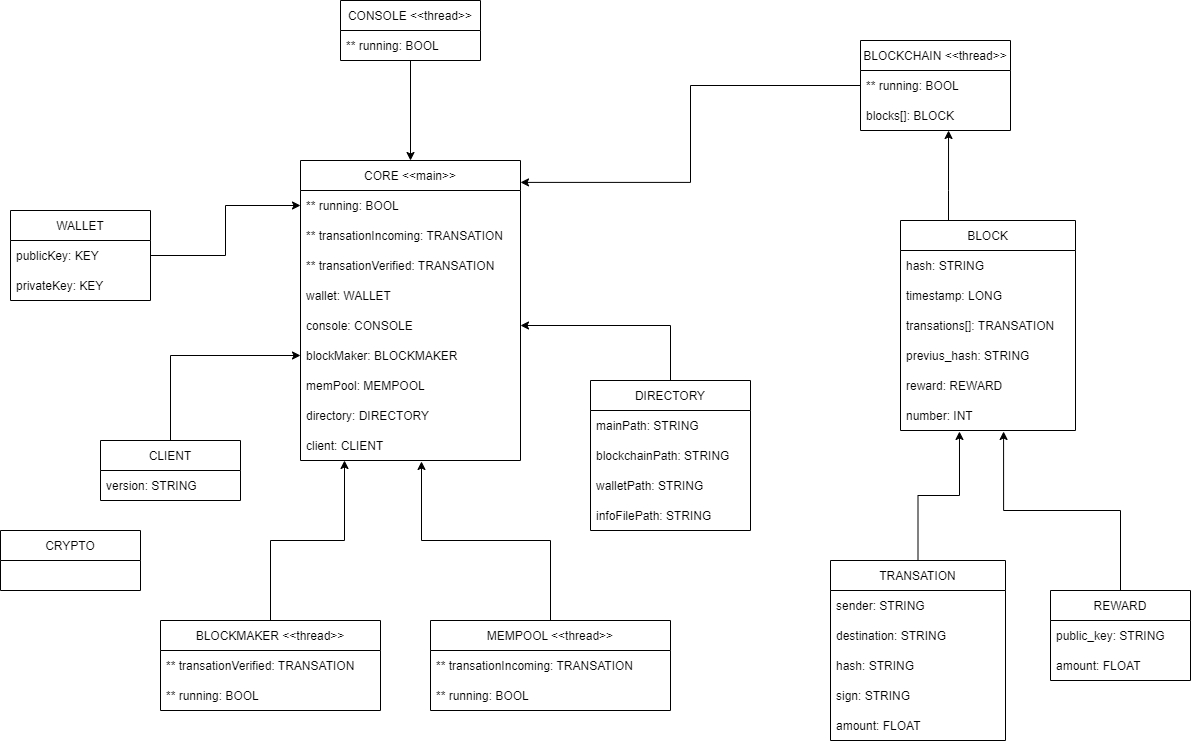

The diagram above was exported from draw.io. Its source (the exported page's mxGraphModel, read from the mxfile embedded in the PNG):
<mxGraphModel dx="1422" dy="2465" grid="1" gridSize="10" guides="1" tooltips="1" connect="1" arrows="1" fold="1" page="1" pageScale="1" pageWidth="1200" pageHeight="1600" background="#ffffff" math="0" shadow="0">
  <root>
    <mxCell id="0" />
    <mxCell id="1" parent="0" />
    <mxCell id="3PJhfdEAe9_4eVAvPqJt-22" style="edgeStyle=orthogonalEdgeStyle;rounded=0;orthogonalLoop=1;jettySize=auto;html=1;entryX=1;entryY=0.073;entryDx=0;entryDy=0;entryPerimeter=0;" parent="1" source="glIRNnEIRZtLVbq4RvEi-1" target="glIRNnEIRZtLVbq4RvEi-17" edge="1">
      <mxGeometry relative="1" as="geometry" />
    </mxCell>
    <mxCell id="glIRNnEIRZtLVbq4RvEi-1" value="BLOCKCHAIN &lt;&lt;thread&gt;&gt;" style="swimlane;fontStyle=0;childLayout=stackLayout;horizontal=1;startSize=30;horizontalStack=0;resizeParent=1;resizeParentMax=0;resizeLast=0;collapsible=1;marginBottom=0;" parent="1" vertex="1">
      <mxGeometry x="1120" y="-1430" width="150" height="90" as="geometry" />
    </mxCell>
    <mxCell id="n17jFNTCw0jorYot1Ug--35" value="** running: BOOL" style="text;strokeColor=none;fillColor=none;align=left;verticalAlign=middle;spacingLeft=4;spacingRight=4;overflow=hidden;points=[[0,0.5],[1,0.5]];portConstraint=eastwest;rotatable=0;" parent="glIRNnEIRZtLVbq4RvEi-1" vertex="1">
      <mxGeometry y="30" width="150" height="30" as="geometry" />
    </mxCell>
    <mxCell id="n17jFNTCw0jorYot1Ug--37" value="blocks[]: BLOCK" style="text;strokeColor=none;fillColor=none;align=left;verticalAlign=middle;spacingLeft=4;spacingRight=4;overflow=hidden;points=[[0,0.5],[1,0.5]];portConstraint=eastwest;rotatable=0;" parent="glIRNnEIRZtLVbq4RvEi-1" vertex="1">
      <mxGeometry y="60" width="150" height="30" as="geometry" />
    </mxCell>
    <mxCell id="3PJhfdEAe9_4eVAvPqJt-28" style="edgeStyle=orthogonalEdgeStyle;rounded=0;orthogonalLoop=1;jettySize=auto;html=1;entryX=0.587;entryY=1;entryDx=0;entryDy=0;entryPerimeter=0;" parent="1" source="glIRNnEIRZtLVbq4RvEi-5" target="n17jFNTCw0jorYot1Ug--37" edge="1">
      <mxGeometry relative="1" as="geometry">
        <Array as="points">
          <mxPoint x="1208" y="-1280" />
          <mxPoint x="1208" y="-1280" />
        </Array>
      </mxGeometry>
    </mxCell>
    <mxCell id="glIRNnEIRZtLVbq4RvEi-5" value="BLOCK" style="swimlane;fontStyle=0;childLayout=stackLayout;horizontal=1;startSize=30;horizontalStack=0;resizeParent=1;resizeParentMax=0;resizeLast=0;collapsible=1;marginBottom=0;" parent="1" vertex="1">
      <mxGeometry x="1160" y="-1250" width="175" height="210" as="geometry" />
    </mxCell>
    <mxCell id="n17jFNTCw0jorYot1Ug--39" value="hash: STRING" style="text;strokeColor=none;fillColor=none;align=left;verticalAlign=middle;spacingLeft=4;spacingRight=4;overflow=hidden;points=[[0,0.5],[1,0.5]];portConstraint=eastwest;rotatable=0;" parent="glIRNnEIRZtLVbq4RvEi-5" vertex="1">
      <mxGeometry y="30" width="175" height="30" as="geometry" />
    </mxCell>
    <mxCell id="n17jFNTCw0jorYot1Ug--41" value="timestamp: LONG" style="text;strokeColor=none;fillColor=none;align=left;verticalAlign=middle;spacingLeft=4;spacingRight=4;overflow=hidden;points=[[0,0.5],[1,0.5]];portConstraint=eastwest;rotatable=0;" parent="glIRNnEIRZtLVbq4RvEi-5" vertex="1">
      <mxGeometry y="60" width="175" height="30" as="geometry" />
    </mxCell>
    <mxCell id="n17jFNTCw0jorYot1Ug--43" value="transations[]: TRANSATION" style="text;strokeColor=none;fillColor=none;align=left;verticalAlign=middle;spacingLeft=4;spacingRight=4;overflow=hidden;points=[[0,0.5],[1,0.5]];portConstraint=eastwest;rotatable=0;" parent="glIRNnEIRZtLVbq4RvEi-5" vertex="1">
      <mxGeometry y="90" width="175" height="30" as="geometry" />
    </mxCell>
    <mxCell id="n17jFNTCw0jorYot1Ug--44" value="previus_hash: STRING" style="text;strokeColor=none;fillColor=none;align=left;verticalAlign=middle;spacingLeft=4;spacingRight=4;overflow=hidden;points=[[0,0.5],[1,0.5]];portConstraint=eastwest;rotatable=0;" parent="glIRNnEIRZtLVbq4RvEi-5" vertex="1">
      <mxGeometry y="120" width="175" height="30" as="geometry" />
    </mxCell>
    <mxCell id="n17jFNTCw0jorYot1Ug--45" value="reward: REWARD" style="text;strokeColor=none;fillColor=none;align=left;verticalAlign=middle;spacingLeft=4;spacingRight=4;overflow=hidden;points=[[0,0.5],[1,0.5]];portConstraint=eastwest;rotatable=0;" parent="glIRNnEIRZtLVbq4RvEi-5" vertex="1">
      <mxGeometry y="150" width="175" height="30" as="geometry" />
    </mxCell>
    <mxCell id="n17jFNTCw0jorYot1Ug--46" value="number: INT" style="text;strokeColor=none;fillColor=none;align=left;verticalAlign=middle;spacingLeft=4;spacingRight=4;overflow=hidden;points=[[0,0.5],[1,0.5]];portConstraint=eastwest;rotatable=0;" parent="glIRNnEIRZtLVbq4RvEi-5" vertex="1">
      <mxGeometry y="180" width="175" height="30" as="geometry" />
    </mxCell>
    <mxCell id="3PJhfdEAe9_4eVAvPqJt-8" style="edgeStyle=orthogonalEdgeStyle;rounded=0;orthogonalLoop=1;jettySize=auto;html=1;entryX=0.589;entryY=1.033;entryDx=0;entryDy=0;entryPerimeter=0;" parent="1" source="glIRNnEIRZtLVbq4RvEi-6" target="n17jFNTCw0jorYot1Ug--46" edge="1">
      <mxGeometry relative="1" as="geometry" />
    </mxCell>
    <mxCell id="glIRNnEIRZtLVbq4RvEi-6" value="REWARD" style="swimlane;fontStyle=0;childLayout=stackLayout;horizontal=1;startSize=30;horizontalStack=0;resizeParent=1;resizeParentMax=0;resizeLast=0;collapsible=1;marginBottom=0;" parent="1" vertex="1">
      <mxGeometry x="1310" y="-880" width="140" height="90" as="geometry" />
    </mxCell>
    <mxCell id="n17jFNTCw0jorYot1Ug--68" value="public_key: STRING" style="text;strokeColor=none;fillColor=none;align=left;verticalAlign=middle;spacingLeft=4;spacingRight=4;overflow=hidden;points=[[0,0.5],[1,0.5]];portConstraint=eastwest;rotatable=0;" parent="glIRNnEIRZtLVbq4RvEi-6" vertex="1">
      <mxGeometry y="30" width="140" height="30" as="geometry" />
    </mxCell>
    <mxCell id="n17jFNTCw0jorYot1Ug--69" value="amount: FLOAT" style="text;strokeColor=none;fillColor=none;align=left;verticalAlign=middle;spacingLeft=4;spacingRight=4;overflow=hidden;points=[[0,0.5],[1,0.5]];portConstraint=eastwest;rotatable=0;" parent="glIRNnEIRZtLVbq4RvEi-6" vertex="1">
      <mxGeometry y="60" width="140" height="30" as="geometry" />
    </mxCell>
    <mxCell id="glIRNnEIRZtLVbq4RvEi-17" value="CORE &lt;&lt;main&gt;&gt;" style="swimlane;fontStyle=0;childLayout=stackLayout;horizontal=1;startSize=30;horizontalStack=0;resizeParent=1;resizeParentMax=0;resizeLast=0;collapsible=1;marginBottom=0;" parent="1" vertex="1">
      <mxGeometry x="560" y="-1310" width="220" height="300" as="geometry" />
    </mxCell>
    <mxCell id="n17jFNTCw0jorYot1Ug--19" value="** running: BOOL" style="text;strokeColor=none;fillColor=none;align=left;verticalAlign=middle;spacingLeft=4;spacingRight=4;overflow=hidden;points=[[0,0.5],[1,0.5]];portConstraint=eastwest;rotatable=0;" parent="glIRNnEIRZtLVbq4RvEi-17" vertex="1">
      <mxGeometry y="30" width="220" height="30" as="geometry" />
    </mxCell>
    <mxCell id="n17jFNTCw0jorYot1Ug--20" value="** transationIncoming: TRANSATION" style="text;strokeColor=none;fillColor=none;align=left;verticalAlign=middle;spacingLeft=4;spacingRight=4;overflow=hidden;points=[[0,0.5],[1,0.5]];portConstraint=eastwest;rotatable=0;" parent="glIRNnEIRZtLVbq4RvEi-17" vertex="1">
      <mxGeometry y="60" width="220" height="30" as="geometry" />
    </mxCell>
    <mxCell id="n17jFNTCw0jorYot1Ug--21" value="** transationVerified: TRANSATION" style="text;strokeColor=none;fillColor=none;align=left;verticalAlign=middle;spacingLeft=4;spacingRight=4;overflow=hidden;points=[[0,0.5],[1,0.5]];portConstraint=eastwest;rotatable=0;" parent="glIRNnEIRZtLVbq4RvEi-17" vertex="1">
      <mxGeometry y="90" width="220" height="30" as="geometry" />
    </mxCell>
    <mxCell id="n17jFNTCw0jorYot1Ug--47" value="wallet: WALLET" style="text;strokeColor=none;fillColor=none;align=left;verticalAlign=middle;spacingLeft=4;spacingRight=4;overflow=hidden;points=[[0,0.5],[1,0.5]];portConstraint=eastwest;rotatable=0;" parent="glIRNnEIRZtLVbq4RvEi-17" vertex="1">
      <mxGeometry y="120" width="220" height="30" as="geometry" />
    </mxCell>
    <mxCell id="n17jFNTCw0jorYot1Ug--48" value="console: CONSOLE" style="text;strokeColor=none;fillColor=none;align=left;verticalAlign=middle;spacingLeft=4;spacingRight=4;overflow=hidden;points=[[0,0.5],[1,0.5]];portConstraint=eastwest;rotatable=0;" parent="glIRNnEIRZtLVbq4RvEi-17" vertex="1">
      <mxGeometry y="150" width="220" height="30" as="geometry" />
    </mxCell>
    <mxCell id="n17jFNTCw0jorYot1Ug--49" value="blockMaker: BLOCKMAKER" style="text;strokeColor=none;fillColor=none;align=left;verticalAlign=middle;spacingLeft=4;spacingRight=4;overflow=hidden;points=[[0,0.5],[1,0.5]];portConstraint=eastwest;rotatable=0;" parent="glIRNnEIRZtLVbq4RvEi-17" vertex="1">
      <mxGeometry y="180" width="220" height="30" as="geometry" />
    </mxCell>
    <mxCell id="n17jFNTCw0jorYot1Ug--50" value="memPool: MEMPOOL" style="text;strokeColor=none;fillColor=none;align=left;verticalAlign=middle;spacingLeft=4;spacingRight=4;overflow=hidden;points=[[0,0.5],[1,0.5]];portConstraint=eastwest;rotatable=0;" parent="glIRNnEIRZtLVbq4RvEi-17" vertex="1">
      <mxGeometry y="210" width="220" height="30" as="geometry" />
    </mxCell>
    <mxCell id="n17jFNTCw0jorYot1Ug--51" value="directory: DIRECTORY" style="text;strokeColor=none;fillColor=none;align=left;verticalAlign=middle;spacingLeft=4;spacingRight=4;overflow=hidden;points=[[0,0.5],[1,0.5]];portConstraint=eastwest;rotatable=0;" parent="glIRNnEIRZtLVbq4RvEi-17" vertex="1">
      <mxGeometry y="240" width="220" height="30" as="geometry" />
    </mxCell>
    <mxCell id="n17jFNTCw0jorYot1Ug--96" value="client: CLIENT" style="text;strokeColor=none;fillColor=none;align=left;verticalAlign=middle;spacingLeft=4;spacingRight=4;overflow=hidden;points=[[0,0.5],[1,0.5]];portConstraint=eastwest;rotatable=0;" parent="glIRNnEIRZtLVbq4RvEi-17" vertex="1">
      <mxGeometry y="270" width="220" height="30" as="geometry" />
    </mxCell>
    <mxCell id="3PJhfdEAe9_4eVAvPqJt-19" style="edgeStyle=orthogonalEdgeStyle;rounded=0;orthogonalLoop=1;jettySize=auto;html=1;" parent="1" source="LIpnHSV5vgiAvgDnczQs-2" target="glIRNnEIRZtLVbq4RvEi-17" edge="1">
      <mxGeometry relative="1" as="geometry" />
    </mxCell>
    <mxCell id="LIpnHSV5vgiAvgDnczQs-2" value="CONSOLE &lt;&lt;thread&gt;&gt;" style="swimlane;fontStyle=0;childLayout=stackLayout;horizontal=1;startSize=30;horizontalStack=0;resizeParent=1;resizeParentMax=0;resizeLast=0;collapsible=1;marginBottom=0;" parent="1" vertex="1">
      <mxGeometry x="600" y="-1470" width="140" height="60" as="geometry" />
    </mxCell>
    <mxCell id="n17jFNTCw0jorYot1Ug--30" value="** running: BOOL" style="text;strokeColor=none;fillColor=none;align=left;verticalAlign=middle;spacingLeft=4;spacingRight=4;overflow=hidden;points=[[0,0.5],[1,0.5]];portConstraint=eastwest;rotatable=0;" parent="LIpnHSV5vgiAvgDnczQs-2" vertex="1">
      <mxGeometry y="30" width="140" height="30" as="geometry" />
    </mxCell>
    <mxCell id="3PJhfdEAe9_4eVAvPqJt-15" style="edgeStyle=orthogonalEdgeStyle;rounded=0;orthogonalLoop=1;jettySize=auto;html=1;" parent="1" source="LIpnHSV5vgiAvgDnczQs-4" target="n17jFNTCw0jorYot1Ug--19" edge="1">
      <mxGeometry relative="1" as="geometry" />
    </mxCell>
    <mxCell id="LIpnHSV5vgiAvgDnczQs-4" value="WALLET" style="swimlane;fontStyle=0;childLayout=stackLayout;horizontal=1;startSize=30;horizontalStack=0;resizeParent=1;resizeParentMax=0;resizeLast=0;collapsible=1;marginBottom=0;" parent="1" vertex="1">
      <mxGeometry x="270" y="-1260" width="140" height="90" as="geometry">
        <mxRectangle x="160" y="-90" width="80" height="30" as="alternateBounds" />
      </mxGeometry>
    </mxCell>
    <mxCell id="n17jFNTCw0jorYot1Ug--6" value="publicKey: KEY" style="text;strokeColor=none;fillColor=none;align=left;verticalAlign=middle;spacingLeft=4;spacingRight=4;overflow=hidden;points=[[0,0.5],[1,0.5]];portConstraint=eastwest;rotatable=0;" parent="LIpnHSV5vgiAvgDnczQs-4" vertex="1">
      <mxGeometry y="30" width="140" height="30" as="geometry" />
    </mxCell>
    <mxCell id="n17jFNTCw0jorYot1Ug--7" value="privateKey: KEY" style="text;strokeColor=none;fillColor=none;align=left;verticalAlign=middle;spacingLeft=4;spacingRight=4;overflow=hidden;points=[[0,0.5],[1,0.5]];portConstraint=eastwest;rotatable=0;" parent="LIpnHSV5vgiAvgDnczQs-4" vertex="1">
      <mxGeometry y="60" width="140" height="30" as="geometry" />
    </mxCell>
    <mxCell id="LIpnHSV5vgiAvgDnczQs-6" value="CRYPTO" style="swimlane;fontStyle=0;childLayout=stackLayout;horizontal=1;startSize=30;horizontalStack=0;resizeParent=1;resizeParentMax=0;resizeLast=0;collapsible=1;marginBottom=0;" parent="1" vertex="1">
      <mxGeometry x="260" y="-940" width="140" height="60" as="geometry" />
    </mxCell>
    <mxCell id="3PJhfdEAe9_4eVAvPqJt-12" style="edgeStyle=orthogonalEdgeStyle;rounded=0;orthogonalLoop=1;jettySize=auto;html=1;entryX=1;entryY=0.5;entryDx=0;entryDy=0;" parent="1" source="LIpnHSV5vgiAvgDnczQs-8" target="n17jFNTCw0jorYot1Ug--48" edge="1">
      <mxGeometry relative="1" as="geometry" />
    </mxCell>
    <mxCell id="LIpnHSV5vgiAvgDnczQs-8" value="DIRECTORY" style="swimlane;fontStyle=0;childLayout=stackLayout;horizontal=1;startSize=30;horizontalStack=0;resizeParent=1;resizeParentMax=0;resizeLast=0;collapsible=1;marginBottom=0;" parent="1" vertex="1">
      <mxGeometry x="850" y="-1090" width="160" height="150" as="geometry" />
    </mxCell>
    <mxCell id="n17jFNTCw0jorYot1Ug--11" value="mainPath: STRING" style="text;strokeColor=none;fillColor=none;align=left;verticalAlign=middle;spacingLeft=4;spacingRight=4;overflow=hidden;points=[[0,0.5],[1,0.5]];portConstraint=eastwest;rotatable=0;" parent="LIpnHSV5vgiAvgDnczQs-8" vertex="1">
      <mxGeometry y="30" width="160" height="30" as="geometry" />
    </mxCell>
    <mxCell id="n17jFNTCw0jorYot1Ug--12" value="blockchainPath: STRING" style="text;strokeColor=none;fillColor=none;align=left;verticalAlign=middle;spacingLeft=4;spacingRight=4;overflow=hidden;points=[[0,0.5],[1,0.5]];portConstraint=eastwest;rotatable=0;" parent="LIpnHSV5vgiAvgDnczQs-8" vertex="1">
      <mxGeometry y="60" width="160" height="30" as="geometry" />
    </mxCell>
    <mxCell id="n17jFNTCw0jorYot1Ug--13" value="walletPath: STRING" style="text;strokeColor=none;fillColor=none;align=left;verticalAlign=middle;spacingLeft=4;spacingRight=4;overflow=hidden;points=[[0,0.5],[1,0.5]];portConstraint=eastwest;rotatable=0;" parent="LIpnHSV5vgiAvgDnczQs-8" vertex="1">
      <mxGeometry y="90" width="160" height="30" as="geometry" />
    </mxCell>
    <mxCell id="n17jFNTCw0jorYot1Ug--14" value="infoFilePath: STRING" style="text;strokeColor=none;fillColor=none;align=left;verticalAlign=middle;spacingLeft=4;spacingRight=4;overflow=hidden;points=[[0,0.5],[1,0.5]];portConstraint=eastwest;rotatable=0;" parent="LIpnHSV5vgiAvgDnczQs-8" vertex="1">
      <mxGeometry y="120" width="160" height="30" as="geometry" />
    </mxCell>
    <mxCell id="3PJhfdEAe9_4eVAvPqJt-3" style="edgeStyle=orthogonalEdgeStyle;rounded=0;orthogonalLoop=1;jettySize=auto;html=1;entryX=0.55;entryY=1.033;entryDx=0;entryDy=0;entryPerimeter=0;" parent="1" source="LIpnHSV5vgiAvgDnczQs-10" target="n17jFNTCw0jorYot1Ug--96" edge="1">
      <mxGeometry relative="1" as="geometry" />
    </mxCell>
    <mxCell id="LIpnHSV5vgiAvgDnczQs-10" value="MEMPOOL &lt;&lt;thread&gt;&gt;" style="swimlane;fontStyle=0;childLayout=stackLayout;horizontal=1;startSize=30;horizontalStack=0;resizeParent=1;resizeParentMax=0;resizeLast=0;collapsible=1;marginBottom=0;" parent="1" vertex="1">
      <mxGeometry x="690" y="-850" width="240" height="90" as="geometry" />
    </mxCell>
    <mxCell id="n17jFNTCw0jorYot1Ug--29" value="** transationIncoming: TRANSATION" style="text;strokeColor=none;fillColor=none;align=left;verticalAlign=middle;spacingLeft=4;spacingRight=4;overflow=hidden;points=[[0,0.5],[1,0.5]];portConstraint=eastwest;rotatable=0;" parent="LIpnHSV5vgiAvgDnczQs-10" vertex="1">
      <mxGeometry y="30" width="240" height="30" as="geometry" />
    </mxCell>
    <mxCell id="n17jFNTCw0jorYot1Ug--31" value="** running: BOOL" style="text;strokeColor=none;fillColor=none;align=left;verticalAlign=middle;spacingLeft=4;spacingRight=4;overflow=hidden;points=[[0,0.5],[1,0.5]];portConstraint=eastwest;rotatable=0;" parent="LIpnHSV5vgiAvgDnczQs-10" vertex="1">
      <mxGeometry y="60" width="240" height="30" as="geometry" />
    </mxCell>
    <mxCell id="3PJhfdEAe9_4eVAvPqJt-2" style="edgeStyle=orthogonalEdgeStyle;rounded=0;orthogonalLoop=1;jettySize=auto;html=1;entryX=0.2;entryY=1;entryDx=0;entryDy=0;entryPerimeter=0;" parent="1" source="LIpnHSV5vgiAvgDnczQs-12" target="n17jFNTCw0jorYot1Ug--96" edge="1">
      <mxGeometry relative="1" as="geometry" />
    </mxCell>
    <mxCell id="LIpnHSV5vgiAvgDnczQs-12" value="BLOCKMAKER &lt;&lt;thread&gt;&gt;" style="swimlane;fontStyle=0;childLayout=stackLayout;horizontal=1;startSize=30;horizontalStack=0;resizeParent=1;resizeParentMax=0;resizeLast=0;collapsible=1;marginBottom=0;" parent="1" vertex="1">
      <mxGeometry x="420" y="-850" width="220" height="90" as="geometry" />
    </mxCell>
    <mxCell id="n17jFNTCw0jorYot1Ug--28" value="** transationVerified: TRANSATION" style="text;strokeColor=none;fillColor=none;align=left;verticalAlign=middle;spacingLeft=4;spacingRight=4;overflow=hidden;points=[[0,0.5],[1,0.5]];portConstraint=eastwest;rotatable=0;" parent="LIpnHSV5vgiAvgDnczQs-12" vertex="1">
      <mxGeometry y="30" width="220" height="30" as="geometry" />
    </mxCell>
    <mxCell id="n17jFNTCw0jorYot1Ug--32" value="** running: BOOL" style="text;strokeColor=none;fillColor=none;align=left;verticalAlign=middle;spacingLeft=4;spacingRight=4;overflow=hidden;points=[[0,0.5],[1,0.5]];portConstraint=eastwest;rotatable=0;" parent="LIpnHSV5vgiAvgDnczQs-12" vertex="1">
      <mxGeometry y="60" width="220" height="30" as="geometry" />
    </mxCell>
    <mxCell id="3PJhfdEAe9_4eVAvPqJt-16" style="edgeStyle=orthogonalEdgeStyle;rounded=0;orthogonalLoop=1;jettySize=auto;html=1;" parent="1" source="mJzAftbjOTLp7pY8v25s-1" target="n17jFNTCw0jorYot1Ug--49" edge="1">
      <mxGeometry relative="1" as="geometry" />
    </mxCell>
    <mxCell id="mJzAftbjOTLp7pY8v25s-1" value="CLIENT" style="swimlane;fontStyle=0;childLayout=stackLayout;horizontal=1;startSize=30;horizontalStack=0;resizeParent=1;resizeParentMax=0;resizeLast=0;collapsible=1;marginBottom=0;" parent="1" vertex="1">
      <mxGeometry x="360" y="-1030" width="140" height="60" as="geometry" />
    </mxCell>
    <mxCell id="n17jFNTCw0jorYot1Ug--10" value="version: STRING" style="text;strokeColor=none;fillColor=none;align=left;verticalAlign=middle;spacingLeft=4;spacingRight=4;overflow=hidden;points=[[0,0.5],[1,0.5]];portConstraint=eastwest;rotatable=0;" parent="mJzAftbjOTLp7pY8v25s-1" vertex="1">
      <mxGeometry y="30" width="140" height="30" as="geometry" />
    </mxCell>
    <mxCell id="3PJhfdEAe9_4eVAvPqJt-7" style="edgeStyle=orthogonalEdgeStyle;rounded=0;orthogonalLoop=1;jettySize=auto;html=1;entryX=0.337;entryY=1.033;entryDx=0;entryDy=0;entryPerimeter=0;" parent="1" source="n17jFNTCw0jorYot1Ug--57" target="n17jFNTCw0jorYot1Ug--46" edge="1">
      <mxGeometry relative="1" as="geometry" />
    </mxCell>
    <mxCell id="n17jFNTCw0jorYot1Ug--57" value="TRANSATION" style="swimlane;fontStyle=0;childLayout=stackLayout;horizontal=1;startSize=30;horizontalStack=0;resizeParent=1;resizeParentMax=0;resizeLast=0;collapsible=1;marginBottom=0;" parent="1" vertex="1">
      <mxGeometry x="1090" y="-910" width="175" height="180" as="geometry" />
    </mxCell>
    <mxCell id="n17jFNTCw0jorYot1Ug--58" value="sender: STRING" style="text;strokeColor=none;fillColor=none;align=left;verticalAlign=middle;spacingLeft=4;spacingRight=4;overflow=hidden;points=[[0,0.5],[1,0.5]];portConstraint=eastwest;rotatable=0;" parent="n17jFNTCw0jorYot1Ug--57" vertex="1">
      <mxGeometry y="30" width="175" height="30" as="geometry" />
    </mxCell>
    <mxCell id="n17jFNTCw0jorYot1Ug--64" value="destination: STRING" style="text;strokeColor=none;fillColor=none;align=left;verticalAlign=middle;spacingLeft=4;spacingRight=4;overflow=hidden;points=[[0,0.5],[1,0.5]];portConstraint=eastwest;rotatable=0;" parent="n17jFNTCw0jorYot1Ug--57" vertex="1">
      <mxGeometry y="60" width="175" height="30" as="geometry" />
    </mxCell>
    <mxCell id="n17jFNTCw0jorYot1Ug--65" value="hash: STRING" style="text;strokeColor=none;fillColor=none;align=left;verticalAlign=middle;spacingLeft=4;spacingRight=4;overflow=hidden;points=[[0,0.5],[1,0.5]];portConstraint=eastwest;rotatable=0;" parent="n17jFNTCw0jorYot1Ug--57" vertex="1">
      <mxGeometry y="90" width="175" height="30" as="geometry" />
    </mxCell>
    <mxCell id="n17jFNTCw0jorYot1Ug--66" value="sign: STRING" style="text;strokeColor=none;fillColor=none;align=left;verticalAlign=middle;spacingLeft=4;spacingRight=4;overflow=hidden;points=[[0,0.5],[1,0.5]];portConstraint=eastwest;rotatable=0;" parent="n17jFNTCw0jorYot1Ug--57" vertex="1">
      <mxGeometry y="120" width="175" height="30" as="geometry" />
    </mxCell>
    <mxCell id="n17jFNTCw0jorYot1Ug--67" value="amount: FLOAT" style="text;strokeColor=none;fillColor=none;align=left;verticalAlign=middle;spacingLeft=4;spacingRight=4;overflow=hidden;points=[[0,0.5],[1,0.5]];portConstraint=eastwest;rotatable=0;" parent="n17jFNTCw0jorYot1Ug--57" vertex="1">
      <mxGeometry y="150" width="175" height="30" as="geometry" />
    </mxCell>
    <mxCell id="3PJhfdEAe9_4eVAvPqJt-25" style="edgeStyle=orthogonalEdgeStyle;rounded=0;orthogonalLoop=1;jettySize=auto;html=1;exitX=0.5;exitY=1;exitDx=0;exitDy=0;" parent="1" edge="1">
      <mxGeometry relative="1" as="geometry">
        <mxPoint x="635" y="-910" as="sourcePoint" />
        <mxPoint x="635" y="-910" as="targetPoint" />
      </mxGeometry>
    </mxCell>
  </root>
</mxGraphModel>